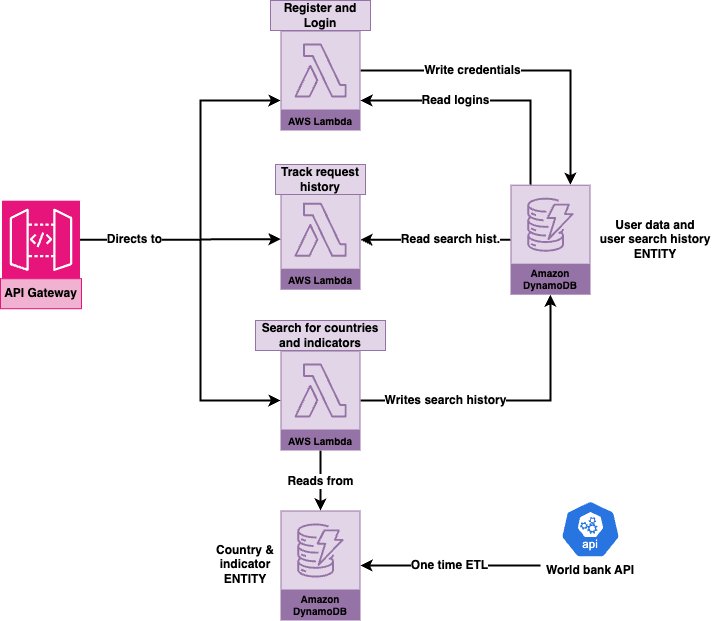

The diagram above was exported from draw.io. Its source (the exported page's mxGraphModel, read from the mxfile embedded in the PNG):
<mxGraphModel dx="1122" dy="712" grid="1" gridSize="10" guides="1" tooltips="1" connect="1" arrows="1" fold="1" page="1" pageScale="1" pageWidth="827" pageHeight="1169" math="0" shadow="0">
  <root>
    <mxCell id="0" />
    <mxCell id="1" parent="0" />
    <mxCell id="09BCkZAbFoFMSRfSrXtL-1" value="" style="aspect=fixed;sketch=0;html=1;dashed=0;whitespace=wrap;verticalLabelPosition=bottom;verticalAlign=top;fillColor=#2875E2;strokeColor=#ffffff;points=[[0.005,0.63,0],[0.1,0.2,0],[0.9,0.2,0],[0.5,0,0],[0.995,0.63,0],[0.72,0.99,0],[0.5,1,0],[0.28,0.99,0]];shape=mxgraph.kubernetes.icon2;kubernetesLabel=1;prIcon=api" vertex="1" parent="1">
      <mxGeometry x="800" y="520" width="60" height="57.6" as="geometry" />
    </mxCell>
    <mxCell id="09BCkZAbFoFMSRfSrXtL-39" value="&lt;b&gt;&lt;font style=&quot;font-size: 12px;&quot;&gt;One time ETL&lt;/font&gt;&lt;/b&gt;" style="edgeStyle=orthogonalEdgeStyle;rounded=0;orthogonalLoop=1;jettySize=auto;html=1;strokeWidth=2;" edge="1" parent="1" source="09BCkZAbFoFMSRfSrXtL-2" target="09BCkZAbFoFMSRfSrXtL-24">
      <mxGeometry relative="1" as="geometry">
        <Array as="points">
          <mxPoint x="740" y="585" />
          <mxPoint x="740" y="585" />
        </Array>
      </mxGeometry>
    </mxCell>
    <mxCell id="09BCkZAbFoFMSRfSrXtL-2" value="&lt;b&gt;World bank API&lt;/b&gt;" style="text;html=1;align=center;verticalAlign=middle;whiteSpace=wrap;rounded=0;" vertex="1" parent="1">
      <mxGeometry x="780" y="580" width="100" height="19.6" as="geometry" />
    </mxCell>
    <mxCell id="09BCkZAbFoFMSRfSrXtL-6" value="" style="edgeStyle=orthogonalEdgeStyle;rounded=0;orthogonalLoop=1;jettySize=auto;html=1;strokeWidth=2;" edge="1" parent="1" source="09BCkZAbFoFMSRfSrXtL-4" target="09BCkZAbFoFMSRfSrXtL-11">
      <mxGeometry relative="1" as="geometry">
        <mxPoint x="520" y="150" as="targetPoint" />
        <Array as="points">
          <mxPoint x="440" y="259" />
          <mxPoint x="440" y="120" />
        </Array>
      </mxGeometry>
    </mxCell>
    <mxCell id="09BCkZAbFoFMSRfSrXtL-35" value="&lt;b&gt;&lt;font style=&quot;font-size: 12px;&quot;&gt;Directs to&lt;/font&gt;&lt;/b&gt;" style="edgeLabel;html=1;align=center;verticalAlign=middle;resizable=0;points=[];" vertex="1" connectable="0" parent="09BCkZAbFoFMSRfSrXtL-6">
      <mxGeometry x="-0.6798" y="1" relative="1" as="geometry">
        <mxPoint as="offset" />
      </mxGeometry>
    </mxCell>
    <mxCell id="09BCkZAbFoFMSRfSrXtL-4" value="" style="sketch=0;points=[[0,0,0],[0.25,0,0],[0.5,0,0],[0.75,0,0],[1,0,0],[0,1,0],[0.25,1,0],[0.5,1,0],[0.75,1,0],[1,1,0],[0,0.25,0],[0,0.5,0],[0,0.75,0],[1,0.25,0],[1,0.5,0],[1,0.75,0]];outlineConnect=0;fontColor=#232F3E;fillColor=#E7157B;strokeColor=#ffffff;dashed=0;verticalLabelPosition=bottom;verticalAlign=top;align=center;html=1;fontSize=12;fontStyle=0;aspect=fixed;shape=mxgraph.aws4.resourceIcon;resIcon=mxgraph.aws4.api_gateway;" vertex="1" parent="1">
      <mxGeometry x="241.5" y="220.19999999999993" width="78" height="78" as="geometry" />
    </mxCell>
    <mxCell id="09BCkZAbFoFMSRfSrXtL-5" value="&lt;b&gt;API Gateway&lt;/b&gt;" style="text;html=1;align=center;verticalAlign=middle;whiteSpace=wrap;rounded=0;fillColor=light-dark(#f0b2d0, #ff6baa);strokeColor=light-dark(#e7167b, #ff65be);gradientColor=none;" vertex="1" parent="1">
      <mxGeometry x="240" y="298.2" width="81" height="30" as="geometry" />
    </mxCell>
    <mxCell id="09BCkZAbFoFMSRfSrXtL-34" style="edgeStyle=orthogonalEdgeStyle;rounded=0;orthogonalLoop=1;jettySize=auto;html=1;strokeWidth=2;" edge="1" parent="1" source="09BCkZAbFoFMSRfSrXtL-10" target="09BCkZAbFoFMSRfSrXtL-31">
      <mxGeometry relative="1" as="geometry">
        <Array as="points">
          <mxPoint x="790" y="420" />
        </Array>
      </mxGeometry>
    </mxCell>
    <mxCell id="09BCkZAbFoFMSRfSrXtL-41" value="&lt;font style=&quot;font-size: 12px;&quot;&gt;&lt;b&gt;Writes search history&lt;/b&gt;&lt;/font&gt;" style="edgeLabel;html=1;align=center;verticalAlign=middle;resizable=0;points=[];" vertex="1" connectable="0" parent="09BCkZAbFoFMSRfSrXtL-34">
      <mxGeometry x="0.0826" y="1" relative="1" as="geometry">
        <mxPoint x="-76" as="offset" />
      </mxGeometry>
    </mxCell>
    <mxCell id="09BCkZAbFoFMSRfSrXtL-9" value="AWS Lambda" style="sketch=0;outlineConnect=0;strokeColor=#9673a6;fillColor=#e1d5e7;dashed=0;verticalLabelPosition=middle;verticalAlign=bottom;align=center;html=1;whiteSpace=wrap;fontSize=10;fontStyle=1;spacing=3;shape=mxgraph.aws4.productIcon;prIcon=mxgraph.aws4.lambda;" vertex="1" parent="1">
      <mxGeometry x="520" y="209.2" width="80" height="100" as="geometry" />
    </mxCell>
    <mxCell id="09BCkZAbFoFMSRfSrXtL-42" value="&lt;font style=&quot;font-size: 12px;&quot;&gt;&lt;b&gt;Reads from&lt;/b&gt;&lt;/font&gt;" style="edgeStyle=orthogonalEdgeStyle;rounded=0;orthogonalLoop=1;jettySize=auto;html=1;strokeWidth=2;" edge="1" parent="1" source="09BCkZAbFoFMSRfSrXtL-10" target="09BCkZAbFoFMSRfSrXtL-24">
      <mxGeometry relative="1" as="geometry" />
    </mxCell>
    <mxCell id="09BCkZAbFoFMSRfSrXtL-10" value="AWS Lambda" style="sketch=0;outlineConnect=0;strokeColor=#9673a6;fillColor=#e1d5e7;dashed=0;verticalLabelPosition=middle;verticalAlign=bottom;align=center;html=1;whiteSpace=wrap;fontSize=10;fontStyle=1;spacing=3;shape=mxgraph.aws4.productIcon;prIcon=mxgraph.aws4.lambda;" vertex="1" parent="1">
      <mxGeometry x="520" y="369.99999999999994" width="80" height="100" as="geometry" />
    </mxCell>
    <mxCell id="09BCkZAbFoFMSRfSrXtL-47" value="&lt;font style=&quot;font-size: 12px;&quot;&gt;&lt;b&gt;Write credentials&lt;/b&gt;&lt;/font&gt;" style="edgeStyle=orthogonalEdgeStyle;rounded=0;orthogonalLoop=1;jettySize=auto;html=1;strokeWidth=2;" edge="1" parent="1" source="09BCkZAbFoFMSRfSrXtL-11" target="09BCkZAbFoFMSRfSrXtL-31">
      <mxGeometry x="-0.3213" relative="1" as="geometry">
        <Array as="points">
          <mxPoint x="810" y="90" />
        </Array>
        <mxPoint x="1" as="offset" />
      </mxGeometry>
    </mxCell>
    <mxCell id="09BCkZAbFoFMSRfSrXtL-11" value="AWS Lambda" style="sketch=0;outlineConnect=0;strokeColor=#9673a6;fillColor=#e1d5e7;dashed=0;verticalLabelPosition=middle;verticalAlign=bottom;align=center;html=1;whiteSpace=wrap;fontSize=10;fontStyle=1;spacing=3;shape=mxgraph.aws4.productIcon;prIcon=mxgraph.aws4.lambda;" vertex="1" parent="1">
      <mxGeometry x="520" y="50" width="80" height="100" as="geometry" />
    </mxCell>
    <mxCell id="09BCkZAbFoFMSRfSrXtL-12" value="&lt;font&gt;&lt;b&gt;Register and Login&lt;/b&gt;&lt;/font&gt;" style="text;html=1;align=center;verticalAlign=middle;whiteSpace=wrap;rounded=0;fillColor=#e1d5e7;strokeColor=#9673a6;" vertex="1" parent="1">
      <mxGeometry x="510" y="20" width="100" height="30" as="geometry" />
    </mxCell>
    <mxCell id="09BCkZAbFoFMSRfSrXtL-13" value="&lt;b&gt;Track request history&lt;/b&gt;" style="text;html=1;align=center;verticalAlign=middle;whiteSpace=wrap;rounded=0;fillColor=#e1d5e7;strokeColor=#9673a6;" vertex="1" parent="1">
      <mxGeometry x="515" y="184" width="90" height="30" as="geometry" />
    </mxCell>
    <mxCell id="09BCkZAbFoFMSRfSrXtL-14" value="&lt;b&gt;Search for countries and indicators&lt;/b&gt;" style="text;html=1;align=center;verticalAlign=middle;whiteSpace=wrap;rounded=0;fillColor=#e1d5e7;strokeColor=#9673a6;" vertex="1" parent="1">
      <mxGeometry x="495" y="340" width="130" height="30" as="geometry" />
    </mxCell>
    <mxCell id="09BCkZAbFoFMSRfSrXtL-21" value="" style="endArrow=classic;html=1;rounded=0;strokeWidth=2;" edge="1" parent="1" target="09BCkZAbFoFMSRfSrXtL-10">
      <mxGeometry width="50" height="50" relative="1" as="geometry">
        <mxPoint x="440" y="260" as="sourcePoint" />
        <mxPoint x="520" y="410" as="targetPoint" />
        <Array as="points">
          <mxPoint x="440" y="420" />
        </Array>
      </mxGeometry>
    </mxCell>
    <mxCell id="09BCkZAbFoFMSRfSrXtL-24" value="Amazon DynamoDB" style="sketch=0;outlineConnect=0;strokeColor=#9673a6;fillColor=#e1d5e7;dashed=0;verticalLabelPosition=middle;verticalAlign=bottom;align=center;html=1;whiteSpace=wrap;fontSize=10;fontStyle=1;spacing=3;shape=mxgraph.aws4.productIcon;prIcon=mxgraph.aws4.dynamodb;" vertex="1" parent="1">
      <mxGeometry x="520" y="530" width="80" height="110" as="geometry" />
    </mxCell>
    <mxCell id="09BCkZAbFoFMSRfSrXtL-36" value="&lt;b&gt;&lt;font style=&quot;font-size: 12px;&quot;&gt;Read logins&lt;/font&gt;&lt;/b&gt;" style="edgeStyle=orthogonalEdgeStyle;rounded=0;orthogonalLoop=1;jettySize=auto;html=1;strokeWidth=2;" edge="1" parent="1" source="09BCkZAbFoFMSRfSrXtL-31" target="09BCkZAbFoFMSRfSrXtL-11">
      <mxGeometry x="0.2522" relative="1" as="geometry">
        <mxPoint x="620" y="60.000000000000114" as="targetPoint" />
        <Array as="points">
          <mxPoint x="770" y="120" />
        </Array>
        <mxPoint as="offset" />
      </mxGeometry>
    </mxCell>
    <mxCell id="09BCkZAbFoFMSRfSrXtL-44" value="&lt;font style=&quot;font-size: 12px;&quot;&gt;&lt;b&gt;Read search hist.&lt;/b&gt;&lt;/font&gt;" style="edgeStyle=orthogonalEdgeStyle;rounded=0;orthogonalLoop=1;jettySize=auto;html=1;strokeWidth=2;" edge="1" parent="1" source="09BCkZAbFoFMSRfSrXtL-31" target="09BCkZAbFoFMSRfSrXtL-9">
      <mxGeometry x="-0.2" relative="1" as="geometry">
        <mxPoint as="offset" />
      </mxGeometry>
    </mxCell>
    <mxCell id="09BCkZAbFoFMSRfSrXtL-31" value="Amazon DynamoDB" style="sketch=0;outlineConnect=0;strokeColor=#9673a6;fillColor=#e1d5e7;dashed=0;verticalLabelPosition=middle;verticalAlign=bottom;align=center;html=1;whiteSpace=wrap;fontSize=10;fontStyle=1;spacing=3;shape=mxgraph.aws4.productIcon;prIcon=mxgraph.aws4.dynamodb;" vertex="1" parent="1">
      <mxGeometry x="750" y="204.2" width="80" height="110" as="geometry" />
    </mxCell>
    <mxCell id="09BCkZAbFoFMSRfSrXtL-38" value="" style="endArrow=classic;html=1;rounded=0;strokeWidth=2;" edge="1" parent="1">
      <mxGeometry width="50" height="50" relative="1" as="geometry">
        <mxPoint x="440" y="258.91" as="sourcePoint" />
        <mxPoint x="520" y="258.6433333333334" as="targetPoint" />
      </mxGeometry>
    </mxCell>
    <mxCell id="09BCkZAbFoFMSRfSrXtL-46" value="&lt;span style=&quot;text-wrap-mode: nowrap;&quot;&gt;&lt;b&gt;User data and &lt;br&gt;user search history &lt;br&gt;ENTITY&lt;/b&gt;&lt;/span&gt;" style="text;html=1;align=center;verticalAlign=middle;whiteSpace=wrap;rounded=0;" vertex="1" parent="1">
      <mxGeometry x="830" y="223.79999999999998" width="130" height="70.8" as="geometry" />
    </mxCell>
    <mxCell id="09BCkZAbFoFMSRfSrXtL-48" value="&lt;b&gt;Country &amp;amp; indicator ENTITY&lt;/b&gt;" style="text;html=1;align=center;verticalAlign=middle;whiteSpace=wrap;rounded=0;" vertex="1" parent="1">
      <mxGeometry x="455" y="569" width="60" height="30" as="geometry" />
    </mxCell>
  </root>
</mxGraphModel>